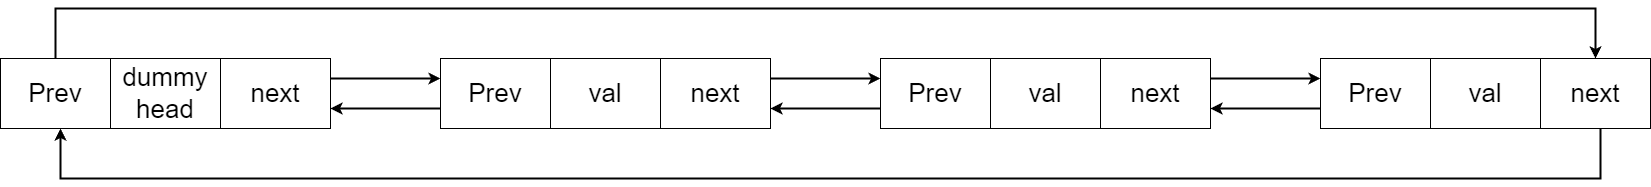

The diagram above was exported from draw.io. Its source (the exported page's mxGraphModel, read from the mxfile embedded in the PNG):
<mxGraphModel dx="2474" dy="1196" grid="1" gridSize="10" guides="1" tooltips="1" connect="1" arrows="1" fold="1" page="0" pageScale="1" pageWidth="827" pageHeight="1169" background="#ffffff" math="0" shadow="0">
  <root>
    <mxCell id="0" />
    <mxCell id="1" parent="0" />
    <mxCell id="pu8492oAT3ELLS5fa0sj-1" style="edgeStyle=orthogonalEdgeStyle;rounded=0;orthogonalLoop=1;jettySize=auto;html=1;entryX=0.5;entryY=0;entryDx=0;entryDy=0;strokeWidth=2;" edge="1" parent="1" source="pu8492oAT3ELLS5fa0sj-2" target="pu8492oAT3ELLS5fa0sj-17">
      <mxGeometry relative="1" as="geometry">
        <Array as="points">
          <mxPoint x="-65" y="350" />
          <mxPoint x="1475" y="350" />
        </Array>
      </mxGeometry>
    </mxCell>
    <mxCell id="pu8492oAT3ELLS5fa0sj-2" value="&lt;font style=&quot;font-size: 26px;&quot;&gt;Prev&lt;/font&gt;" style="rounded=0;whiteSpace=wrap;html=1;" vertex="1" parent="1">
      <mxGeometry x="-120" y="400" width="110" height="70" as="geometry" />
    </mxCell>
    <mxCell id="pu8492oAT3ELLS5fa0sj-3" value="&lt;font style=&quot;font-size: 26px;&quot;&gt;dummy&lt;br&gt;head&lt;br&gt;&lt;/font&gt;" style="rounded=0;whiteSpace=wrap;html=1;" vertex="1" parent="1">
      <mxGeometry x="-10" y="400" width="110" height="70" as="geometry" />
    </mxCell>
    <mxCell id="pu8492oAT3ELLS5fa0sj-4" value="&lt;font style=&quot;font-size: 26px;&quot;&gt;next&lt;/font&gt;" style="rounded=0;whiteSpace=wrap;html=1;" vertex="1" parent="1">
      <mxGeometry x="100" y="400" width="110" height="70" as="geometry" />
    </mxCell>
    <mxCell id="pu8492oAT3ELLS5fa0sj-5" value="&lt;font style=&quot;font-size: 26px;&quot;&gt;Prev&lt;/font&gt;" style="rounded=0;whiteSpace=wrap;html=1;" vertex="1" parent="1">
      <mxGeometry x="320" y="400" width="110" height="70" as="geometry" />
    </mxCell>
    <mxCell id="pu8492oAT3ELLS5fa0sj-6" value="&lt;font style=&quot;font-size: 26px;&quot;&gt;val&lt;/font&gt;" style="rounded=0;whiteSpace=wrap;html=1;" vertex="1" parent="1">
      <mxGeometry x="430" y="400" width="110" height="70" as="geometry" />
    </mxCell>
    <mxCell id="pu8492oAT3ELLS5fa0sj-7" value="&lt;font style=&quot;font-size: 26px;&quot;&gt;next&lt;/font&gt;" style="rounded=0;whiteSpace=wrap;html=1;" vertex="1" parent="1">
      <mxGeometry x="540" y="400" width="110" height="70" as="geometry" />
    </mxCell>
    <mxCell id="pu8492oAT3ELLS5fa0sj-8" style="edgeStyle=orthogonalEdgeStyle;rounded=0;orthogonalLoop=1;jettySize=auto;html=1;entryX=0;entryY=0.5;entryDx=0;entryDy=0;strokeWidth=2;" edge="1" parent="1">
      <mxGeometry relative="1" as="geometry">
        <mxPoint x="210" y="420" as="sourcePoint" />
        <mxPoint x="320" y="420" as="targetPoint" />
      </mxGeometry>
    </mxCell>
    <mxCell id="pu8492oAT3ELLS5fa0sj-9" style="edgeStyle=orthogonalEdgeStyle;rounded=0;orthogonalLoop=1;jettySize=auto;html=1;entryX=0;entryY=0.5;entryDx=0;entryDy=0;strokeWidth=2;" edge="1" parent="1">
      <mxGeometry relative="1" as="geometry">
        <mxPoint x="320" y="450" as="sourcePoint" />
        <mxPoint x="210" y="450" as="targetPoint" />
      </mxGeometry>
    </mxCell>
    <mxCell id="pu8492oAT3ELLS5fa0sj-10" value="&lt;font style=&quot;font-size: 26px;&quot;&gt;Prev&lt;/font&gt;" style="rounded=0;whiteSpace=wrap;html=1;" vertex="1" parent="1">
      <mxGeometry x="760" y="400" width="110" height="70" as="geometry" />
    </mxCell>
    <mxCell id="pu8492oAT3ELLS5fa0sj-12" value="&lt;font style=&quot;font-size: 26px;&quot;&gt;next&lt;/font&gt;" style="rounded=0;whiteSpace=wrap;html=1;" vertex="1" parent="1">
      <mxGeometry x="980" y="400" width="110" height="70" as="geometry" />
    </mxCell>
    <mxCell id="pu8492oAT3ELLS5fa0sj-13" style="edgeStyle=orthogonalEdgeStyle;rounded=0;orthogonalLoop=1;jettySize=auto;html=1;entryX=0;entryY=0.5;entryDx=0;entryDy=0;strokeWidth=2;" edge="1" parent="1">
      <mxGeometry relative="1" as="geometry">
        <mxPoint x="650" y="420" as="sourcePoint" />
        <mxPoint x="760" y="420" as="targetPoint" />
      </mxGeometry>
    </mxCell>
    <mxCell id="pu8492oAT3ELLS5fa0sj-14" style="edgeStyle=orthogonalEdgeStyle;rounded=0;orthogonalLoop=1;jettySize=auto;html=1;entryX=0;entryY=0.5;entryDx=0;entryDy=0;strokeWidth=2;" edge="1" parent="1">
      <mxGeometry relative="1" as="geometry">
        <mxPoint x="760" y="450" as="sourcePoint" />
        <mxPoint x="650" y="450" as="targetPoint" />
      </mxGeometry>
    </mxCell>
    <mxCell id="pu8492oAT3ELLS5fa0sj-15" value="&lt;font style=&quot;font-size: 26px;&quot;&gt;Prev&lt;/font&gt;" style="rounded=0;whiteSpace=wrap;html=1;" vertex="1" parent="1">
      <mxGeometry x="1200" y="400" width="110" height="70" as="geometry" />
    </mxCell>
    <mxCell id="pu8492oAT3ELLS5fa0sj-17" value="&lt;font style=&quot;font-size: 26px;&quot;&gt;next&lt;/font&gt;" style="rounded=0;whiteSpace=wrap;html=1;" vertex="1" parent="1">
      <mxGeometry x="1420" y="400" width="110" height="70" as="geometry" />
    </mxCell>
    <mxCell id="pu8492oAT3ELLS5fa0sj-18" style="edgeStyle=orthogonalEdgeStyle;rounded=0;orthogonalLoop=1;jettySize=auto;html=1;entryX=0;entryY=0.5;entryDx=0;entryDy=0;strokeWidth=2;" edge="1" parent="1">
      <mxGeometry relative="1" as="geometry">
        <mxPoint x="1090" y="420" as="sourcePoint" />
        <mxPoint x="1200" y="420" as="targetPoint" />
      </mxGeometry>
    </mxCell>
    <mxCell id="pu8492oAT3ELLS5fa0sj-19" style="edgeStyle=orthogonalEdgeStyle;rounded=0;orthogonalLoop=1;jettySize=auto;html=1;entryX=0;entryY=0.5;entryDx=0;entryDy=0;strokeWidth=2;" edge="1" parent="1">
      <mxGeometry relative="1" as="geometry">
        <mxPoint x="1200" y="450" as="sourcePoint" />
        <mxPoint x="1090" y="450" as="targetPoint" />
      </mxGeometry>
    </mxCell>
    <mxCell id="pu8492oAT3ELLS5fa0sj-20" style="edgeStyle=orthogonalEdgeStyle;rounded=0;orthogonalLoop=1;jettySize=auto;html=1;entryX=0.5;entryY=0;entryDx=0;entryDy=0;strokeWidth=2;" edge="1" parent="1">
      <mxGeometry relative="1" as="geometry">
        <mxPoint x="1480" y="470" as="sourcePoint" />
        <mxPoint x="-60" y="470" as="targetPoint" />
        <Array as="points">
          <mxPoint x="1480" y="520" />
          <mxPoint x="-60" y="520" />
        </Array>
      </mxGeometry>
    </mxCell>
    <mxCell id="pu8492oAT3ELLS5fa0sj-21" value="&lt;font style=&quot;font-size: 26px;&quot;&gt;val&lt;/font&gt;" style="rounded=0;whiteSpace=wrap;html=1;" vertex="1" parent="1">
      <mxGeometry x="870" y="400" width="110" height="70" as="geometry" />
    </mxCell>
    <mxCell id="pu8492oAT3ELLS5fa0sj-22" value="&lt;font style=&quot;font-size: 26px;&quot;&gt;val&lt;/font&gt;" style="rounded=0;whiteSpace=wrap;html=1;" vertex="1" parent="1">
      <mxGeometry x="1310" y="400" width="110" height="70" as="geometry" />
    </mxCell>
  </root>
</mxGraphModel>